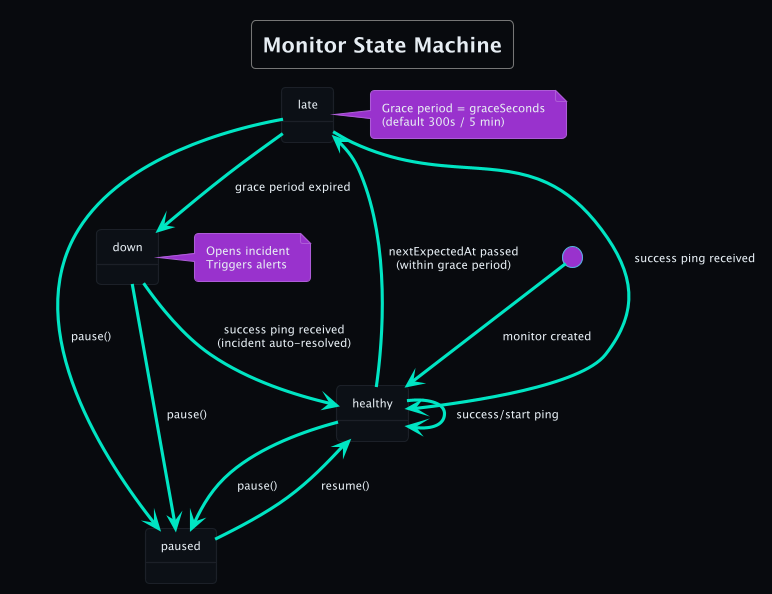

The diagram above was rendered by PlantUML. Its source (embedded in the PNG):
@startuml states
!theme cyborg
skinparam backgroundColor #080B0F
skinparam defaultFontColor #E6EDF3
skinparam defaultFontName JetBrains Mono
skinparam defaultFontSize 11
skinparam ArrowColor #00E5C3
skinparam StateBorderColor #1C2128
skinparam StateBackgroundColor #0D1117

title Monitor State Machine

state "healthy" as H #0D1117 {
}
state "late" as L #0D1117 {
}
state "down" as D #0D1117 {
}
state "paused" as P #0D1117 {
}

[*] --> H : monitor created

H --> L : nextExpectedAt passed\n(within grace period)
H --> P : pause()
H -[#00E5C3]-> H : success/start ping

L --> D : grace period expired
L --> H : success ping received
L --> P : pause()

D --> H : success ping received\n(incident auto-resolved)
D --> P : pause()

P --> H : resume()

note right of L
  Grace period = graceSeconds
  (default 300s / 5 min)
end note

note right of D
  Opens incident
  Triggers alerts
end note
@enduml